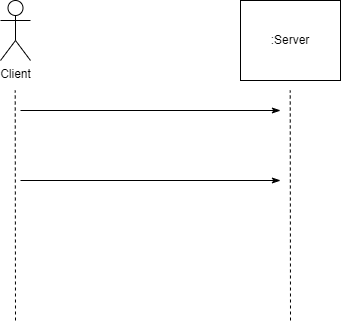

The diagram above was exported from draw.io. Its source (the exported page's mxGraphModel, read from the mxfile embedded in the PNG):
<mxGraphModel dx="949" dy="651" grid="1" gridSize="10" guides="1" tooltips="1" connect="1" arrows="1" fold="1" page="1" pageScale="1" pageWidth="827" pageHeight="1169" math="0" shadow="0">
  <root>
    <mxCell id="0" />
    <mxCell id="1" parent="0" />
    <mxCell id="2" value="Client" style="shape=umlActor;verticalLabelPosition=bottom;verticalAlign=top;html=1;" vertex="1" parent="1">
      <mxGeometry x="80" y="50" width="30" height="60" as="geometry" />
    </mxCell>
    <mxCell id="6" value=":Server" style="rounded=0;whiteSpace=wrap;html=1;" vertex="1" parent="1">
      <mxGeometry x="320" y="50" width="100" height="80" as="geometry" />
    </mxCell>
    <mxCell id="7" value="" style="endArrow=none;dashed=1;html=1;" edge="1" parent="1">
      <mxGeometry width="50" height="50" relative="1" as="geometry">
        <mxPoint x="95" y="370" as="sourcePoint" />
        <mxPoint x="94.71" y="140" as="targetPoint" />
      </mxGeometry>
    </mxCell>
    <mxCell id="8" value="" style="endArrow=none;dashed=1;html=1;" edge="1" parent="1">
      <mxGeometry width="50" height="50" relative="1" as="geometry">
        <mxPoint x="370" y="370" as="sourcePoint" />
        <mxPoint x="369.71000000000004" y="140" as="targetPoint" />
      </mxGeometry>
    </mxCell>
    <mxCell id="9" value="" style="endArrow=classicThin;html=1;endFill=1;" edge="1" parent="1">
      <mxGeometry width="50" height="50" relative="1" as="geometry">
        <mxPoint x="100" y="160" as="sourcePoint" />
        <mxPoint x="360" y="160" as="targetPoint" />
      </mxGeometry>
    </mxCell>
    <mxCell id="10" value="" style="endArrow=classicThin;html=1;endFill=1;" edge="1" parent="1">
      <mxGeometry width="50" height="50" relative="1" as="geometry">
        <mxPoint x="100" y="230" as="sourcePoint" />
        <mxPoint x="360" y="230" as="targetPoint" />
      </mxGeometry>
    </mxCell>
  </root>
</mxGraphModel>